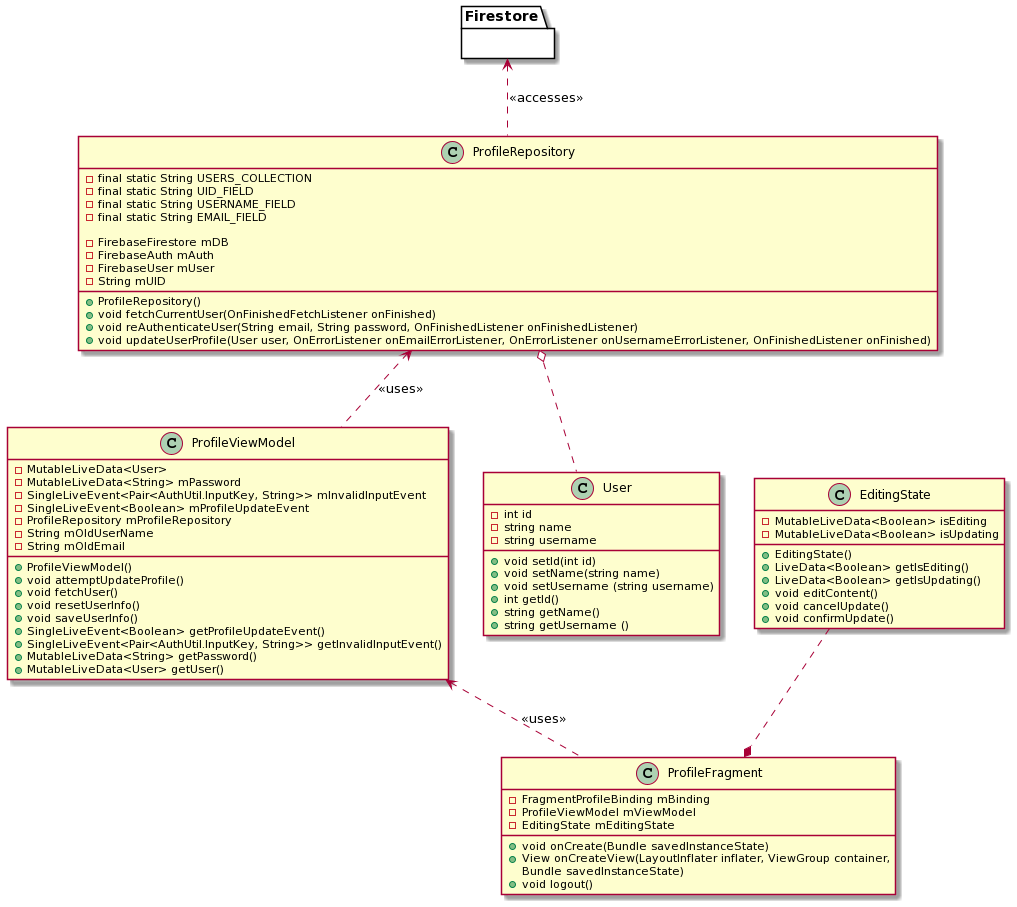

The diagram above was rendered by PlantUML. Its source (embedded in the PNG):
@startuml
'------------------- View  -------------------------------
class ProfileFragment {
-FragmentProfileBinding mBinding
-ProfileViewModel mViewModel
-EditingState mEditingState

+void onCreate(Bundle savedInstanceState)
+View onCreateView(LayoutInflater inflater, ViewGroup container,
                              Bundle savedInstanceState)
+void logout()
}

class EditingState {
-MutableLiveData<Boolean> isEditing
-MutableLiveData<Boolean> isUpdating
+EditingState()
+LiveData<Boolean> getIsEditing()
+LiveData<Boolean> getIsUpdating()
+void editContent()
+void cancelUpdate()
+void confirmUpdate()
}

EditingState ..* ProfileFragment

'------------------- ViewModel  -------------------------------
class ProfileViewModel {
-MutableLiveData<User>
-MutableLiveData<String> mPassword
-SingleLiveEvent<Pair<AuthUtil.InputKey, String>> mInvalidInputEvent
-SingleLiveEvent<Boolean> mProfileUpdateEvent
-ProfileRepository mProfileRepository
-String mOldUserName
-String mOldEmail

+ProfileViewModel()
+void attemptUpdateProfile()
+void fetchUser()
+void resetUserInfo()
+void saveUserInfo()
+SingleLiveEvent<Boolean> getProfileUpdateEvent()
+SingleLiveEvent<Pair<AuthUtil.InputKey, String>> getInvalidInputEvent()
+MutableLiveData<String> getPassword()
+MutableLiveData<User> getUser()
}

ProfileViewModel <.. ProfileFragment: <<uses>>
'------------------- Model -------------------------------
package Firestore {

}
class User {
-int id
-string name
-string username
+void setId(int id)
+void setName(string name)
+void setUsername (string username)
+int getId()
+string getName()
+string getUsername ()
}

ProfileRepository o.. User
Firestore <.. ProfileRepository: <<accesses>>

'------------------- Repositories   -------------------------------
class ProfileRepository {
-final static String USERS_COLLECTION
-final static String UID_FIELD
-final static String USERNAME_FIELD
-final static String EMAIL_FIELD

-FirebaseFirestore mDB
-FirebaseAuth mAuth
-FirebaseUser mUser
-String mUID
+ProfileRepository()
+void fetchCurrentUser(OnFinishedFetchListener onFinished)
+void reAuthenticateUser(String email, String password, OnFinishedListener onFinishedListener)
+void updateUserProfile(User user, OnErrorListener onEmailErrorListener, OnErrorListener onUsernameErrorListener, OnFinishedListener onFinished)
}
ProfileRepository <.. ProfileViewModel: <<uses>>
@enduml